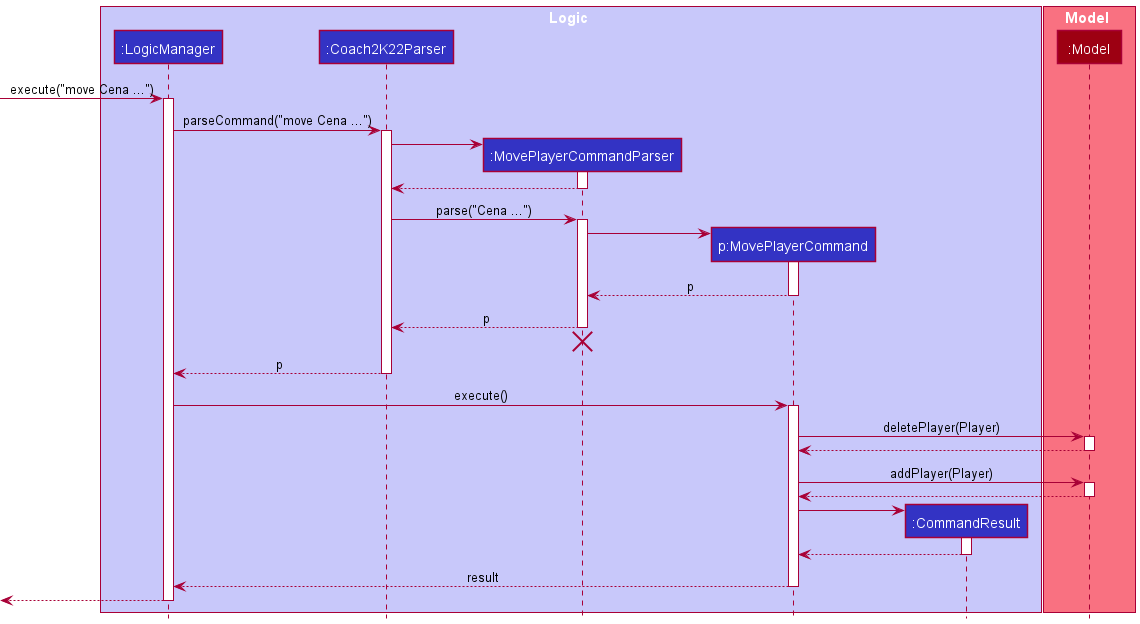

The diagram above was rendered by PlantUML. Its source (embedded in the PNG):
@startuml
!include style.puml

box Logic LOGIC_COLOR_T1
participant ":LogicManager" as LogicManager LOGIC_COLOR
participant ":Coach2K22Parser" as Coach2K22Parser LOGIC_COLOR
participant ":MovePlayerCommandParser" as MovePlayerCommandParser LOGIC_COLOR
participant "p:MovePlayerCommand" as MovePlayerCommand LOGIC_COLOR
participant ":CommandResult" as CommandResult LOGIC_COLOR
end box

box Model MODEL_COLOR_T1
participant ":Model" as Model MODEL_COLOR
end box

[-> LogicManager : execute("move Cena ...")
activate LogicManager

LogicManager -> Coach2K22Parser : parseCommand("move Cena ...")
activate Coach2K22Parser

create MovePlayerCommandParser
Coach2K22Parser -> MovePlayerCommandParser
activate MovePlayerCommandParser

MovePlayerCommandParser --> Coach2K22Parser
deactivate MovePlayerCommandParser

Coach2K22Parser -> MovePlayerCommandParser : parse("Cena ...")
activate MovePlayerCommandParser

create MovePlayerCommand
MovePlayerCommandParser -> MovePlayerCommand
activate MovePlayerCommand

MovePlayerCommand --> MovePlayerCommandParser : p
deactivate MovePlayerCommand

MovePlayerCommandParser --> Coach2K22Parser : p
deactivate MovePlayerCommandParser
'Hidden arrow to position the destroy marker below the end of the activation bar.
MovePlayerCommandParser -[hidden]-> Coach2K22Parser
destroy MovePlayerCommandParser

Coach2K22Parser --> LogicManager : p
deactivate Coach2K22Parser

LogicManager -> MovePlayerCommand : execute()
activate MovePlayerCommand

MovePlayerCommand -> Model : deletePlayer(Player)
activate Model

Model --> MovePlayerCommand
deactivate Model

MovePlayerCommand -> Model : addPlayer(Player)
activate Model

Model --> MovePlayerCommand
deactivate Model

create CommandResult
MovePlayerCommand -> CommandResult
activate CommandResult

CommandResult --> MovePlayerCommand
deactivate CommandResult

MovePlayerCommand --> LogicManager : result
deactivate MovePlayerCommand

[<--LogicManager
deactivate LogicManager
@enduml